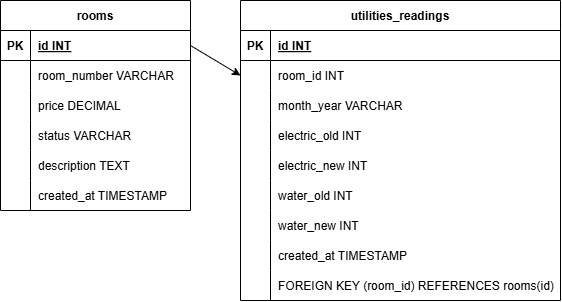

The diagram above was exported from draw.io. Its source (the exported page's mxGraphModel, read from the mxfile embedded in the PNG):
<mxGraphModel dx="985" dy="563" grid="1" gridSize="10" guides="1" tooltips="1" connect="1" arrows="1" fold="1" page="1" pageScale="1" pageWidth="827" pageHeight="1169" math="0" shadow="0">
  <root>
    <mxCell id="0" />
    <mxCell id="1" parent="0" />
    <mxCell id="6sSCmZibeq1m1ughLrqY-1" parent="1" style="shape=table;startSize=30;container=1;collapsible=1;childLayout=tableLayout;fixedRows=1;rowLines=0;fontStyle=1;align=center;resizeLast=1;" value="rooms" vertex="1">
      <mxGeometry height="210" width="190" x="120" y="80" as="geometry" />
    </mxCell>
    <mxCell id="6sSCmZibeq1m1ughLrqY-2" parent="6sSCmZibeq1m1ughLrqY-1" style="shape=tableRow;horizontal=0;startSize=0;swimlaneHead=0;swimlaneBody=0;fillColor=none;collapsible=0;dropTarget=0;points=[[0,0.5],[1,0.5]];portConstraint=eastwest;strokeColor=inherit;top=0;left=0;right=0;bottom=1;" value="" vertex="1">
      <mxGeometry height="30" width="190" y="30" as="geometry" />
    </mxCell>
    <mxCell id="6sSCmZibeq1m1ughLrqY-3" parent="6sSCmZibeq1m1ughLrqY-2" style="shape=partialRectangle;overflow=hidden;connectable=0;fillColor=none;strokeColor=inherit;top=0;left=0;bottom=0;right=0;fontStyle=1;" value="PK" vertex="1">
      <mxGeometry height="30" width="30" as="geometry">
        <mxRectangle height="30" width="30" as="alternateBounds" />
      </mxGeometry>
    </mxCell>
    <mxCell id="6sSCmZibeq1m1ughLrqY-4" parent="6sSCmZibeq1m1ughLrqY-2" style="shape=partialRectangle;overflow=hidden;connectable=0;fillColor=none;align=left;strokeColor=inherit;top=0;left=0;bottom=0;right=0;spacingLeft=6;fontStyle=5;" value="id INT " vertex="1">
      <mxGeometry height="30" width="160" x="30" as="geometry">
        <mxRectangle height="30" width="160" as="alternateBounds" />
      </mxGeometry>
    </mxCell>
    <mxCell id="6sSCmZibeq1m1ughLrqY-5" parent="6sSCmZibeq1m1ughLrqY-1" style="shape=tableRow;horizontal=0;startSize=0;swimlaneHead=0;swimlaneBody=0;fillColor=none;collapsible=0;dropTarget=0;points=[[0,0.5],[1,0.5]];portConstraint=eastwest;strokeColor=inherit;top=0;left=0;right=0;bottom=0;" value="" vertex="1">
      <mxGeometry height="30" width="190" y="60" as="geometry" />
    </mxCell>
    <mxCell id="6sSCmZibeq1m1ughLrqY-6" parent="6sSCmZibeq1m1ughLrqY-5" style="shape=partialRectangle;overflow=hidden;connectable=0;fillColor=none;strokeColor=inherit;top=0;left=0;bottom=0;right=0;" value="" vertex="1">
      <mxGeometry height="30" width="30" as="geometry">
        <mxRectangle height="30" width="30" as="alternateBounds" />
      </mxGeometry>
    </mxCell>
    <mxCell id="6sSCmZibeq1m1ughLrqY-7" parent="6sSCmZibeq1m1ughLrqY-5" style="shape=partialRectangle;overflow=hidden;connectable=0;fillColor=none;align=left;strokeColor=inherit;top=0;left=0;bottom=0;right=0;spacingLeft=6;" value="room_number VARCHAR" vertex="1">
      <mxGeometry height="30" width="160" x="30" as="geometry">
        <mxRectangle height="30" width="160" as="alternateBounds" />
      </mxGeometry>
    </mxCell>
    <mxCell id="6sSCmZibeq1m1ughLrqY-8" parent="6sSCmZibeq1m1ughLrqY-1" style="shape=tableRow;horizontal=0;startSize=0;swimlaneHead=0;swimlaneBody=0;fillColor=none;collapsible=0;dropTarget=0;points=[[0,0.5],[1,0.5]];portConstraint=eastwest;strokeColor=inherit;top=0;left=0;right=0;bottom=0;" value="" vertex="1">
      <mxGeometry height="30" width="190" y="90" as="geometry" />
    </mxCell>
    <mxCell id="6sSCmZibeq1m1ughLrqY-9" parent="6sSCmZibeq1m1ughLrqY-8" style="shape=partialRectangle;overflow=hidden;connectable=0;fillColor=none;strokeColor=inherit;top=0;left=0;bottom=0;right=0;" value="" vertex="1">
      <mxGeometry height="30" width="30" as="geometry">
        <mxRectangle height="30" width="30" as="alternateBounds" />
      </mxGeometry>
    </mxCell>
    <mxCell id="6sSCmZibeq1m1ughLrqY-10" parent="6sSCmZibeq1m1ughLrqY-8" style="shape=partialRectangle;overflow=hidden;connectable=0;fillColor=none;align=left;strokeColor=inherit;top=0;left=0;bottom=0;right=0;spacingLeft=6;" value="price DECIMAL" vertex="1">
      <mxGeometry height="30" width="160" x="30" as="geometry">
        <mxRectangle height="30" width="160" as="alternateBounds" />
      </mxGeometry>
    </mxCell>
    <mxCell id="6sSCmZibeq1m1ughLrqY-11" parent="6sSCmZibeq1m1ughLrqY-1" style="shape=tableRow;horizontal=0;startSize=0;swimlaneHead=0;swimlaneBody=0;fillColor=none;collapsible=0;dropTarget=0;points=[[0,0.5],[1,0.5]];portConstraint=eastwest;strokeColor=inherit;top=0;left=0;right=0;bottom=0;" value="" vertex="1">
      <mxGeometry height="30" width="190" y="120" as="geometry" />
    </mxCell>
    <mxCell id="6sSCmZibeq1m1ughLrqY-12" parent="6sSCmZibeq1m1ughLrqY-11" style="shape=partialRectangle;overflow=hidden;connectable=0;fillColor=none;strokeColor=inherit;top=0;left=0;bottom=0;right=0;" value="" vertex="1">
      <mxGeometry height="30" width="30" as="geometry">
        <mxRectangle height="30" width="30" as="alternateBounds" />
      </mxGeometry>
    </mxCell>
    <mxCell id="6sSCmZibeq1m1ughLrqY-13" parent="6sSCmZibeq1m1ughLrqY-11" style="shape=partialRectangle;overflow=hidden;connectable=0;fillColor=none;align=left;strokeColor=inherit;top=0;left=0;bottom=0;right=0;spacingLeft=6;" value="status VARCHAR" vertex="1">
      <mxGeometry height="30" width="160" x="30" as="geometry">
        <mxRectangle height="30" width="160" as="alternateBounds" />
      </mxGeometry>
    </mxCell>
    <mxCell id="6sSCmZibeq1m1ughLrqY-14" parent="6sSCmZibeq1m1ughLrqY-1" style="shape=tableRow;horizontal=0;startSize=0;swimlaneHead=0;swimlaneBody=0;fillColor=none;collapsible=0;dropTarget=0;points=[[0,0.5],[1,0.5]];portConstraint=eastwest;strokeColor=inherit;top=0;left=0;right=0;bottom=0;" value="" vertex="1">
      <mxGeometry height="30" width="190" y="150" as="geometry" />
    </mxCell>
    <mxCell id="6sSCmZibeq1m1ughLrqY-15" parent="6sSCmZibeq1m1ughLrqY-14" style="shape=partialRectangle;overflow=hidden;connectable=0;fillColor=none;strokeColor=inherit;top=0;left=0;bottom=0;right=0;" value="" vertex="1">
      <mxGeometry height="30" width="30" as="geometry">
        <mxRectangle height="30" width="30" as="alternateBounds" />
      </mxGeometry>
    </mxCell>
    <mxCell id="6sSCmZibeq1m1ughLrqY-16" parent="6sSCmZibeq1m1ughLrqY-14" style="shape=partialRectangle;overflow=hidden;connectable=0;fillColor=none;align=left;strokeColor=inherit;top=0;left=0;bottom=0;right=0;spacingLeft=6;" value="description TEXT" vertex="1">
      <mxGeometry height="30" width="160" x="30" as="geometry">
        <mxRectangle height="30" width="160" as="alternateBounds" />
      </mxGeometry>
    </mxCell>
    <mxCell id="6sSCmZibeq1m1ughLrqY-17" parent="6sSCmZibeq1m1ughLrqY-1" style="shape=tableRow;horizontal=0;startSize=0;swimlaneHead=0;swimlaneBody=0;fillColor=none;collapsible=0;dropTarget=0;points=[[0,0.5],[1,0.5]];portConstraint=eastwest;strokeColor=inherit;top=0;left=0;right=0;bottom=0;" value="" vertex="1">
      <mxGeometry height="30" width="190" y="180" as="geometry" />
    </mxCell>
    <mxCell id="6sSCmZibeq1m1ughLrqY-18" parent="6sSCmZibeq1m1ughLrqY-17" style="shape=partialRectangle;overflow=hidden;connectable=0;fillColor=none;strokeColor=inherit;top=0;left=0;bottom=0;right=0;" value="" vertex="1">
      <mxGeometry height="30" width="30" as="geometry">
        <mxRectangle height="30" width="30" as="alternateBounds" />
      </mxGeometry>
    </mxCell>
    <mxCell id="6sSCmZibeq1m1ughLrqY-19" parent="6sSCmZibeq1m1ughLrqY-17" style="shape=partialRectangle;overflow=hidden;connectable=0;fillColor=none;align=left;strokeColor=inherit;top=0;left=0;bottom=0;right=0;spacingLeft=6;" value="created_at TIMESTAMP" vertex="1">
      <mxGeometry height="30" width="160" x="30" as="geometry">
        <mxRectangle height="30" width="160" as="alternateBounds" />
      </mxGeometry>
    </mxCell>
    <mxCell id="6sSCmZibeq1m1ughLrqY-20" parent="1" style="shape=table;startSize=30;container=1;collapsible=1;childLayout=tableLayout;fixedRows=1;rowLines=0;fontStyle=1;align=center;resizeLast=1;" value="utilities_readings" vertex="1">
      <mxGeometry height="300" width="320" x="360" y="80" as="geometry" />
    </mxCell>
    <mxCell id="6sSCmZibeq1m1ughLrqY-21" parent="6sSCmZibeq1m1ughLrqY-20" style="shape=tableRow;horizontal=0;startSize=0;swimlaneHead=0;swimlaneBody=0;fillColor=none;collapsible=0;dropTarget=0;points=[[0,0.5],[1,0.5]];portConstraint=eastwest;strokeColor=inherit;top=0;left=0;right=0;bottom=1;" value="" vertex="1">
      <mxGeometry height="30" width="320" y="30" as="geometry" />
    </mxCell>
    <mxCell id="6sSCmZibeq1m1ughLrqY-22" parent="6sSCmZibeq1m1ughLrqY-21" style="shape=partialRectangle;overflow=hidden;connectable=0;fillColor=none;strokeColor=inherit;top=0;left=0;bottom=0;right=0;fontStyle=1;" value="PK" vertex="1">
      <mxGeometry height="30" width="30" as="geometry">
        <mxRectangle height="30" width="30" as="alternateBounds" />
      </mxGeometry>
    </mxCell>
    <mxCell id="6sSCmZibeq1m1ughLrqY-23" parent="6sSCmZibeq1m1ughLrqY-21" style="shape=partialRectangle;overflow=hidden;connectable=0;fillColor=none;align=left;strokeColor=inherit;top=0;left=0;bottom=0;right=0;spacingLeft=6;fontStyle=5;" value="id INT " vertex="1">
      <mxGeometry height="30" width="290" x="30" as="geometry">
        <mxRectangle height="30" width="290" as="alternateBounds" />
      </mxGeometry>
    </mxCell>
    <mxCell id="6sSCmZibeq1m1ughLrqY-24" parent="6sSCmZibeq1m1ughLrqY-20" style="shape=tableRow;horizontal=0;startSize=0;swimlaneHead=0;swimlaneBody=0;fillColor=none;collapsible=0;dropTarget=0;points=[[0,0.5],[1,0.5]];portConstraint=eastwest;strokeColor=inherit;top=0;left=0;right=0;bottom=0;" value="" vertex="1">
      <mxGeometry height="30" width="320" y="60" as="geometry" />
    </mxCell>
    <mxCell id="6sSCmZibeq1m1ughLrqY-25" parent="6sSCmZibeq1m1ughLrqY-24" style="shape=partialRectangle;overflow=hidden;connectable=0;fillColor=none;strokeColor=inherit;top=0;left=0;bottom=0;right=0;" value="" vertex="1">
      <mxGeometry height="30" width="30" as="geometry">
        <mxRectangle height="30" width="30" as="alternateBounds" />
      </mxGeometry>
    </mxCell>
    <mxCell id="6sSCmZibeq1m1ughLrqY-26" parent="6sSCmZibeq1m1ughLrqY-24" style="shape=partialRectangle;overflow=hidden;connectable=0;fillColor=none;align=left;strokeColor=inherit;top=0;left=0;bottom=0;right=0;spacingLeft=6;" value="room_id INT" vertex="1">
      <mxGeometry height="30" width="290" x="30" as="geometry">
        <mxRectangle height="30" width="290" as="alternateBounds" />
      </mxGeometry>
    </mxCell>
    <mxCell id="6sSCmZibeq1m1ughLrqY-27" parent="6sSCmZibeq1m1ughLrqY-20" style="shape=tableRow;horizontal=0;startSize=0;swimlaneHead=0;swimlaneBody=0;fillColor=none;collapsible=0;dropTarget=0;points=[[0,0.5],[1,0.5]];portConstraint=eastwest;strokeColor=inherit;top=0;left=0;right=0;bottom=0;" value="" vertex="1">
      <mxGeometry height="30" width="320" y="90" as="geometry" />
    </mxCell>
    <mxCell id="6sSCmZibeq1m1ughLrqY-28" parent="6sSCmZibeq1m1ughLrqY-27" style="shape=partialRectangle;overflow=hidden;connectable=0;fillColor=none;strokeColor=inherit;top=0;left=0;bottom=0;right=0;" value="" vertex="1">
      <mxGeometry height="30" width="30" as="geometry">
        <mxRectangle height="30" width="30" as="alternateBounds" />
      </mxGeometry>
    </mxCell>
    <mxCell id="6sSCmZibeq1m1ughLrqY-29" parent="6sSCmZibeq1m1ughLrqY-27" style="shape=partialRectangle;overflow=hidden;connectable=0;fillColor=none;align=left;strokeColor=inherit;top=0;left=0;bottom=0;right=0;spacingLeft=6;" value="month_year VARCHAR" vertex="1">
      <mxGeometry height="30" width="290" x="30" as="geometry">
        <mxRectangle height="30" width="290" as="alternateBounds" />
      </mxGeometry>
    </mxCell>
    <mxCell id="6sSCmZibeq1m1ughLrqY-30" parent="6sSCmZibeq1m1ughLrqY-20" style="shape=tableRow;horizontal=0;startSize=0;swimlaneHead=0;swimlaneBody=0;fillColor=none;collapsible=0;dropTarget=0;points=[[0,0.5],[1,0.5]];portConstraint=eastwest;strokeColor=inherit;top=0;left=0;right=0;bottom=0;" value="" vertex="1">
      <mxGeometry height="30" width="320" y="120" as="geometry" />
    </mxCell>
    <mxCell id="6sSCmZibeq1m1ughLrqY-31" parent="6sSCmZibeq1m1ughLrqY-30" style="shape=partialRectangle;overflow=hidden;connectable=0;fillColor=none;strokeColor=inherit;top=0;left=0;bottom=0;right=0;" value="" vertex="1">
      <mxGeometry height="30" width="30" as="geometry">
        <mxRectangle height="30" width="30" as="alternateBounds" />
      </mxGeometry>
    </mxCell>
    <mxCell id="6sSCmZibeq1m1ughLrqY-32" parent="6sSCmZibeq1m1ughLrqY-30" style="shape=partialRectangle;overflow=hidden;connectable=0;fillColor=none;align=left;strokeColor=inherit;top=0;left=0;bottom=0;right=0;spacingLeft=6;" value="electric_old INT" vertex="1">
      <mxGeometry height="30" width="290" x="30" as="geometry">
        <mxRectangle height="30" width="290" as="alternateBounds" />
      </mxGeometry>
    </mxCell>
    <mxCell id="6sSCmZibeq1m1ughLrqY-33" parent="6sSCmZibeq1m1ughLrqY-20" style="shape=tableRow;horizontal=0;startSize=0;swimlaneHead=0;swimlaneBody=0;fillColor=none;collapsible=0;dropTarget=0;points=[[0,0.5],[1,0.5]];portConstraint=eastwest;strokeColor=inherit;top=0;left=0;right=0;bottom=0;" value="" vertex="1">
      <mxGeometry height="30" width="320" y="150" as="geometry" />
    </mxCell>
    <mxCell id="6sSCmZibeq1m1ughLrqY-34" parent="6sSCmZibeq1m1ughLrqY-33" style="shape=partialRectangle;overflow=hidden;connectable=0;fillColor=none;strokeColor=inherit;top=0;left=0;bottom=0;right=0;" value="" vertex="1">
      <mxGeometry height="30" width="30" as="geometry">
        <mxRectangle height="30" width="30" as="alternateBounds" />
      </mxGeometry>
    </mxCell>
    <mxCell id="6sSCmZibeq1m1ughLrqY-35" parent="6sSCmZibeq1m1ughLrqY-33" style="shape=partialRectangle;overflow=hidden;connectable=0;fillColor=none;align=left;strokeColor=inherit;top=0;left=0;bottom=0;right=0;spacingLeft=6;" value="electric_new INT" vertex="1">
      <mxGeometry height="30" width="290" x="30" as="geometry">
        <mxRectangle height="30" width="290" as="alternateBounds" />
      </mxGeometry>
    </mxCell>
    <mxCell id="6sSCmZibeq1m1ughLrqY-36" parent="6sSCmZibeq1m1ughLrqY-20" style="shape=tableRow;horizontal=0;startSize=0;swimlaneHead=0;swimlaneBody=0;fillColor=none;collapsible=0;dropTarget=0;points=[[0,0.5],[1,0.5]];portConstraint=eastwest;strokeColor=inherit;top=0;left=0;right=0;bottom=0;" value="" vertex="1">
      <mxGeometry height="30" width="320" y="180" as="geometry" />
    </mxCell>
    <mxCell id="6sSCmZibeq1m1ughLrqY-37" parent="6sSCmZibeq1m1ughLrqY-36" style="shape=partialRectangle;overflow=hidden;connectable=0;fillColor=none;strokeColor=inherit;top=0;left=0;bottom=0;right=0;" value="" vertex="1">
      <mxGeometry height="30" width="30" as="geometry">
        <mxRectangle height="30" width="30" as="alternateBounds" />
      </mxGeometry>
    </mxCell>
    <mxCell id="6sSCmZibeq1m1ughLrqY-38" parent="6sSCmZibeq1m1ughLrqY-36" style="shape=partialRectangle;overflow=hidden;connectable=0;fillColor=none;align=left;strokeColor=inherit;top=0;left=0;bottom=0;right=0;spacingLeft=6;" value="water_old INT" vertex="1">
      <mxGeometry height="30" width="290" x="30" as="geometry">
        <mxRectangle height="30" width="290" as="alternateBounds" />
      </mxGeometry>
    </mxCell>
    <mxCell id="6sSCmZibeq1m1ughLrqY-39" parent="6sSCmZibeq1m1ughLrqY-20" style="shape=tableRow;horizontal=0;startSize=0;swimlaneHead=0;swimlaneBody=0;fillColor=none;collapsible=0;dropTarget=0;points=[[0,0.5],[1,0.5]];portConstraint=eastwest;strokeColor=inherit;top=0;left=0;right=0;bottom=0;" value="" vertex="1">
      <mxGeometry height="30" width="320" y="210" as="geometry" />
    </mxCell>
    <mxCell id="6sSCmZibeq1m1ughLrqY-40" parent="6sSCmZibeq1m1ughLrqY-39" style="shape=partialRectangle;overflow=hidden;connectable=0;fillColor=none;strokeColor=inherit;top=0;left=0;bottom=0;right=0;" value="" vertex="1">
      <mxGeometry height="30" width="30" as="geometry">
        <mxRectangle height="30" width="30" as="alternateBounds" />
      </mxGeometry>
    </mxCell>
    <mxCell id="6sSCmZibeq1m1ughLrqY-41" parent="6sSCmZibeq1m1ughLrqY-39" style="shape=partialRectangle;overflow=hidden;connectable=0;fillColor=none;align=left;strokeColor=inherit;top=0;left=0;bottom=0;right=0;spacingLeft=6;" value="water_new INT" vertex="1">
      <mxGeometry height="30" width="290" x="30" as="geometry">
        <mxRectangle height="30" width="290" as="alternateBounds" />
      </mxGeometry>
    </mxCell>
    <mxCell id="6sSCmZibeq1m1ughLrqY-42" parent="6sSCmZibeq1m1ughLrqY-20" style="shape=tableRow;horizontal=0;startSize=0;swimlaneHead=0;swimlaneBody=0;fillColor=none;collapsible=0;dropTarget=0;points=[[0,0.5],[1,0.5]];portConstraint=eastwest;strokeColor=inherit;top=0;left=0;right=0;bottom=0;" value="" vertex="1">
      <mxGeometry height="30" width="320" y="240" as="geometry" />
    </mxCell>
    <mxCell id="6sSCmZibeq1m1ughLrqY-43" parent="6sSCmZibeq1m1ughLrqY-42" style="shape=partialRectangle;overflow=hidden;connectable=0;fillColor=none;strokeColor=inherit;top=0;left=0;bottom=0;right=0;" value="" vertex="1">
      <mxGeometry height="30" width="30" as="geometry">
        <mxRectangle height="30" width="30" as="alternateBounds" />
      </mxGeometry>
    </mxCell>
    <mxCell id="6sSCmZibeq1m1ughLrqY-44" parent="6sSCmZibeq1m1ughLrqY-42" style="shape=partialRectangle;overflow=hidden;connectable=0;fillColor=none;align=left;strokeColor=inherit;top=0;left=0;bottom=0;right=0;spacingLeft=6;" value="created_at TIMESTAMP" vertex="1">
      <mxGeometry height="30" width="290" x="30" as="geometry">
        <mxRectangle height="30" width="290" as="alternateBounds" />
      </mxGeometry>
    </mxCell>
    <mxCell id="6sSCmZibeq1m1ughLrqY-45" parent="6sSCmZibeq1m1ughLrqY-20" style="shape=tableRow;horizontal=0;startSize=0;swimlaneHead=0;swimlaneBody=0;fillColor=none;collapsible=0;dropTarget=0;points=[[0,0.5],[1,0.5]];portConstraint=eastwest;strokeColor=inherit;top=0;left=0;right=0;bottom=0;" value="" vertex="1">
      <mxGeometry height="30" width="320" y="270" as="geometry" />
    </mxCell>
    <mxCell id="6sSCmZibeq1m1ughLrqY-46" parent="6sSCmZibeq1m1ughLrqY-45" style="shape=partialRectangle;overflow=hidden;connectable=0;fillColor=none;strokeColor=inherit;top=0;left=0;bottom=0;right=0;" value="" vertex="1">
      <mxGeometry height="30" width="30" as="geometry">
        <mxRectangle height="30" width="30" as="alternateBounds" />
      </mxGeometry>
    </mxCell>
    <mxCell id="6sSCmZibeq1m1ughLrqY-47" parent="6sSCmZibeq1m1ughLrqY-45" style="shape=partialRectangle;overflow=hidden;connectable=0;fillColor=none;align=left;strokeColor=inherit;top=0;left=0;bottom=0;right=0;spacingLeft=6;" value="FOREIGN KEY (room_id) REFERENCES rooms(id)" vertex="1">
      <mxGeometry height="30" width="290" x="30" as="geometry">
        <mxRectangle height="30" width="290" as="alternateBounds" />
      </mxGeometry>
    </mxCell>
    <mxCell id="6sSCmZibeq1m1ughLrqY-48" edge="1" parent="1" source="6sSCmZibeq1m1ughLrqY-2" style="endArrow=classic;html=1;rounded=0;defaultLabelBackgroundColor=page;entryX=0;entryY=0.5;entryDx=0;entryDy=0;exitX=1;exitY=0.5;exitDx=0;exitDy=0;" target="6sSCmZibeq1m1ughLrqY-24" value="">
      <mxGeometry height="50" relative="1" width="50" as="geometry">
        <mxPoint x="240" y="240" as="sourcePoint" />
        <mxPoint x="290" y="190" as="targetPoint" />
      </mxGeometry>
    </mxCell>
  </root>
</mxGraphModel>